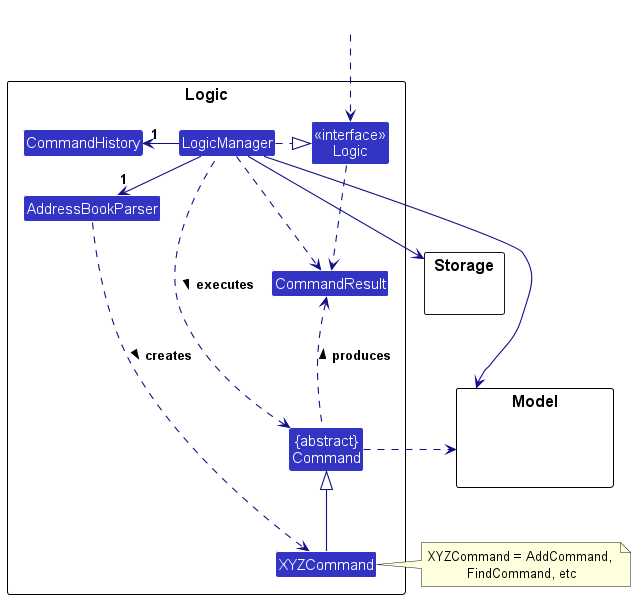

The diagram above was rendered by PlantUML. Its source (embedded in the PNG):
@startuml
!include style.puml
skinparam arrowThickness 1.1
skinparam arrowColor LOGIC_COLOR_T4
skinparam classBackgroundColor LOGIC_COLOR

package Logic as LogicPackage {

Class AddressBookParser
Class CommandHistory
Class XYZCommand
Class CommandResult
Class "{abstract}\nCommand" as Command


Class "<<interface>>\nLogic" as Logic
Class LogicManager
}

package Model {
Class HiddenModel #FFFFFF
}

package Storage {
}

Class HiddenOutside #FFFFFF
HiddenOutside ..> Logic

LogicManager .right.|> Logic
LogicManager -right->"1" AddressBookParser
AddressBookParser ..> XYZCommand : creates >
LogicManager -left->"1" CommandHistory

XYZCommand -up-|> Command
LogicManager .left.> Command : executes >

LogicManager --> Model
LogicManager --> Storage
Storage --[hidden] Model
Command .[hidden]up.> Storage
Command .right.> Model
note right of XYZCommand: XYZCommand = AddCommand, \nFindCommand, etc

Logic ..> CommandResult
LogicManager .down.> CommandResult
Command .up.> CommandResult : produces >
@enduml